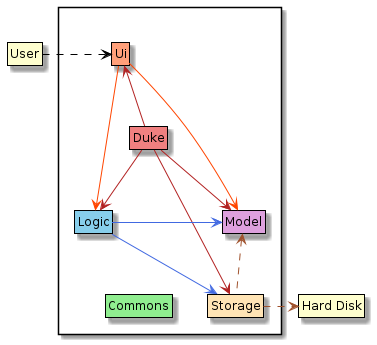

The diagram above was rendered by PlantUML. Its source (embedded in the PNG):
@startuml
!include Style.puml

Package " "<<Rectangle>> {
    Class Ui #lightsalmon
    Class Logic #skyblue
    Class Model #plum
    Class Storage #moccasin
    Class Duke #lightcoral
    Class Commons #lightgreen
}

User .right[#black].> Ui

Ui -down[#orangered]-> Model
Ui -down[#orangered]-> Logic

Duke -down[#firebrick]-> Logic
Duke -down[#firebrick]-> Model
Duke -down[#firebrick]-> Storage
Duke -up[#firebrick]-> Ui
Duke -down[hidden]-> Commons

Logic -left[#royalblue]-> Model
Logic -down[#royalblue]-> Storage

Storage .up[#sienna].> Model
Storage -left[hidden]-> Commons
Storage .right[#sienna].> "Hard Disk"

@enduml